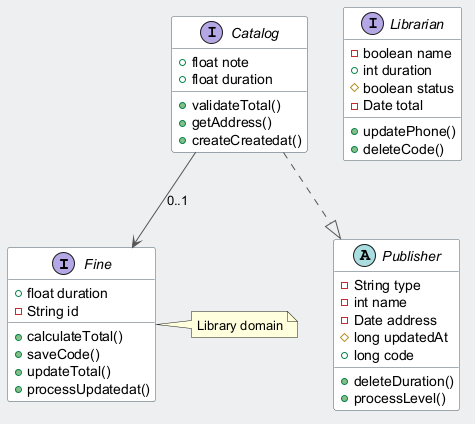

The diagram above was rendered by PlantUML. Its source (embedded in the PNG):
@startuml
skinparam backgroundColor #ECEFF1
skinparam classBackgroundColor #FFFFFF
skinparam classBorderColor #455A64
skinparam ArrowColor #555555
interface Fine {
  +float duration
  -String id
  +calculateTotal()
  +saveCode()
  +updateTotal()
  +processUpdatedat()
}
interface Catalog {
  +float note
  +float duration
  +validateTotal()
  +getAddress()
  +createCreatedat()
}
interface Librarian {
  -boolean name
  +int duration
  #boolean status
  -Date total
  +updatePhone()
  +deleteCode()
}
abstract class Publisher {
  -String type
  -int name
  -Date address
  #long updatedAt
  +long code
  +deleteDuration()
  +processLevel()
}
Catalog --> Fine : "0..1"
Catalog ..|> Publisher
note right of Fine : Library domain
@enduml